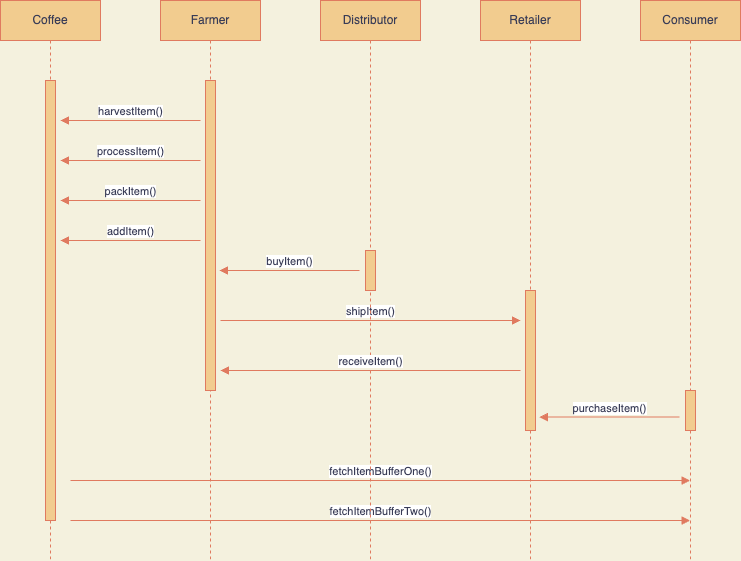

The diagram above was exported from draw.io. Its source (the exported page's mxGraphModel, read from the mxfile embedded in the PNG):
<mxGraphModel dx="867" dy="655" grid="1" gridSize="10" guides="1" tooltips="1" connect="1" arrows="1" fold="1" page="1" pageScale="1" pageWidth="1100" pageHeight="850" background="#F4F1DE" math="0" shadow="0">
  <root>
    <mxCell id="0" />
    <mxCell id="1" parent="0" />
    <mxCell id="_s_iXcTpUUn-P4Qzxky_-6" value="Coffee" style="shape=umlLifeline;perimeter=lifelinePerimeter;whiteSpace=wrap;html=1;container=1;collapsible=0;recursiveResize=0;outlineConnect=0;fontColor=#393C56;strokeColor=#E07A5F;fillColor=#F2CC8F;points=[];" vertex="1" parent="1">
      <mxGeometry x="160" y="160" width="100" height="560" as="geometry" />
    </mxCell>
    <mxCell id="_s_iXcTpUUn-P4Qzxky_-12" value="" style="html=1;points=[];perimeter=orthogonalPerimeter;fontColor=#393C56;strokeColor=#E07A5F;fillColor=#F2CC8F;" vertex="1" parent="_s_iXcTpUUn-P4Qzxky_-6">
      <mxGeometry x="45" y="80" width="10" height="440" as="geometry" />
    </mxCell>
    <mxCell id="_s_iXcTpUUn-P4Qzxky_-18" value="harvestItem()" style="html=1;verticalAlign=bottom;endArrow=block;rounded=0;fontColor=#393C56;strokeColor=#E07A5F;fillColor=#F2CC8F;" edge="1" parent="_s_iXcTpUUn-P4Qzxky_-6">
      <mxGeometry width="80" relative="1" as="geometry">
        <mxPoint x="200" y="120" as="sourcePoint" />
        <mxPoint x="60" y="120" as="targetPoint" />
        <Array as="points">
          <mxPoint x="185" y="120" />
        </Array>
      </mxGeometry>
    </mxCell>
    <mxCell id="_s_iXcTpUUn-P4Qzxky_-20" value="packItem()" style="html=1;verticalAlign=bottom;endArrow=block;rounded=0;fontColor=#393C56;strokeColor=#E07A5F;fillColor=#F2CC8F;" edge="1" parent="_s_iXcTpUUn-P4Qzxky_-6">
      <mxGeometry width="80" relative="1" as="geometry">
        <mxPoint x="200.09000000000003" y="200" as="sourcePoint" />
        <mxPoint x="60" y="200" as="targetPoint" />
        <Array as="points">
          <mxPoint x="180" y="200" />
        </Array>
      </mxGeometry>
    </mxCell>
    <mxCell id="_s_iXcTpUUn-P4Qzxky_-21" value="addItem()" style="html=1;verticalAlign=bottom;endArrow=block;rounded=0;fontColor=#393C56;strokeColor=#E07A5F;fillColor=#F2CC8F;" edge="1" parent="_s_iXcTpUUn-P4Qzxky_-6">
      <mxGeometry width="80" relative="1" as="geometry">
        <mxPoint x="200.09000000000003" y="240" as="sourcePoint" />
        <mxPoint x="60" y="240" as="targetPoint" />
        <Array as="points">
          <mxPoint x="180" y="240" />
        </Array>
      </mxGeometry>
    </mxCell>
    <mxCell id="_s_iXcTpUUn-P4Qzxky_-30" value="fetchItemBufferOne()" style="html=1;verticalAlign=bottom;endArrow=block;rounded=0;fontColor=#393C56;strokeColor=#E07A5F;fillColor=#F2CC8F;" edge="1" parent="_s_iXcTpUUn-P4Qzxky_-6" target="_s_iXcTpUUn-P4Qzxky_-11">
      <mxGeometry width="80" relative="1" as="geometry">
        <mxPoint x="70" y="480" as="sourcePoint" />
        <mxPoint x="150" y="480" as="targetPoint" />
      </mxGeometry>
    </mxCell>
    <mxCell id="_s_iXcTpUUn-P4Qzxky_-31" value="fetchItemBufferTwo()" style="html=1;verticalAlign=bottom;endArrow=block;rounded=0;fontColor=#393C56;strokeColor=#E07A5F;fillColor=#F2CC8F;" edge="1" parent="_s_iXcTpUUn-P4Qzxky_-6" target="_s_iXcTpUUn-P4Qzxky_-11">
      <mxGeometry width="80" relative="1" as="geometry">
        <mxPoint x="70" y="520" as="sourcePoint" />
        <mxPoint x="150" y="520" as="targetPoint" />
      </mxGeometry>
    </mxCell>
    <mxCell id="_s_iXcTpUUn-P4Qzxky_-8" value="Farmer" style="shape=umlLifeline;perimeter=lifelinePerimeter;whiteSpace=wrap;html=1;container=1;collapsible=0;recursiveResize=0;outlineConnect=0;fontColor=#393C56;strokeColor=#E07A5F;fillColor=#F2CC8F;" vertex="1" parent="1">
      <mxGeometry x="320" y="160" width="100" height="560" as="geometry" />
    </mxCell>
    <mxCell id="_s_iXcTpUUn-P4Qzxky_-13" value="" style="html=1;points=[];perimeter=orthogonalPerimeter;fontColor=#393C56;strokeColor=#E07A5F;fillColor=#F2CC8F;" vertex="1" parent="_s_iXcTpUUn-P4Qzxky_-8">
      <mxGeometry x="45" y="80" width="10" height="310" as="geometry" />
    </mxCell>
    <mxCell id="_s_iXcTpUUn-P4Qzxky_-23" value="buyItem()" style="html=1;verticalAlign=bottom;endArrow=block;rounded=0;fontColor=#393C56;strokeColor=#E07A5F;fillColor=#F2CC8F;" edge="1" parent="_s_iXcTpUUn-P4Qzxky_-8">
      <mxGeometry width="80" relative="1" as="geometry">
        <mxPoint x="199.09000000000003" y="270" as="sourcePoint" />
        <mxPoint x="59" y="270" as="targetPoint" />
        <Array as="points">
          <mxPoint x="179" y="270" />
        </Array>
      </mxGeometry>
    </mxCell>
    <mxCell id="_s_iXcTpUUn-P4Qzxky_-25" value="shipItem()" style="html=1;verticalAlign=bottom;endArrow=block;rounded=0;fontColor=#393C56;strokeColor=#E07A5F;fillColor=#F2CC8F;" edge="1" parent="_s_iXcTpUUn-P4Qzxky_-8">
      <mxGeometry width="80" relative="1" as="geometry">
        <mxPoint x="60" y="320" as="sourcePoint" />
        <mxPoint x="360" y="320" as="targetPoint" />
      </mxGeometry>
    </mxCell>
    <mxCell id="_s_iXcTpUUn-P4Qzxky_-9" value="Distributor" style="shape=umlLifeline;perimeter=lifelinePerimeter;whiteSpace=wrap;html=1;container=1;collapsible=0;recursiveResize=0;outlineConnect=0;fontColor=#393C56;strokeColor=#E07A5F;fillColor=#F2CC8F;" vertex="1" parent="1">
      <mxGeometry x="480" y="160" width="100" height="560" as="geometry" />
    </mxCell>
    <mxCell id="_s_iXcTpUUn-P4Qzxky_-22" value="" style="html=1;points=[];perimeter=orthogonalPerimeter;fontColor=#393C56;strokeColor=#E07A5F;fillColor=#F2CC8F;" vertex="1" parent="_s_iXcTpUUn-P4Qzxky_-9">
      <mxGeometry x="45" y="250" width="10" height="40" as="geometry" />
    </mxCell>
    <mxCell id="_s_iXcTpUUn-P4Qzxky_-10" value="Retailer" style="shape=umlLifeline;perimeter=lifelinePerimeter;whiteSpace=wrap;html=1;container=1;collapsible=0;recursiveResize=0;outlineConnect=0;fontColor=#393C56;strokeColor=#E07A5F;fillColor=#F2CC8F;" vertex="1" parent="1">
      <mxGeometry x="640" y="160" width="100" height="560" as="geometry" />
    </mxCell>
    <mxCell id="_s_iXcTpUUn-P4Qzxky_-24" value="" style="html=1;points=[];perimeter=orthogonalPerimeter;fontColor=#393C56;strokeColor=#E07A5F;fillColor=#F2CC8F;" vertex="1" parent="_s_iXcTpUUn-P4Qzxky_-10">
      <mxGeometry x="45" y="290" width="10" height="140" as="geometry" />
    </mxCell>
    <mxCell id="_s_iXcTpUUn-P4Qzxky_-29" value="purchaseItem()" style="html=1;verticalAlign=bottom;endArrow=block;rounded=0;fontColor=#393C56;strokeColor=#E07A5F;fillColor=#F2CC8F;" edge="1" parent="_s_iXcTpUUn-P4Qzxky_-10">
      <mxGeometry width="80" relative="1" as="geometry">
        <mxPoint x="199.09000000000015" y="416.62" as="sourcePoint" />
        <mxPoint x="59" y="416.62" as="targetPoint" />
        <Array as="points">
          <mxPoint x="179" y="416.62" />
        </Array>
      </mxGeometry>
    </mxCell>
    <mxCell id="_s_iXcTpUUn-P4Qzxky_-11" value="Consumer" style="shape=umlLifeline;perimeter=lifelinePerimeter;whiteSpace=wrap;html=1;container=1;collapsible=0;recursiveResize=0;outlineConnect=0;fontColor=#393C56;strokeColor=#E07A5F;fillColor=#F2CC8F;" vertex="1" parent="1">
      <mxGeometry x="800" y="160" width="100" height="560" as="geometry" />
    </mxCell>
    <mxCell id="_s_iXcTpUUn-P4Qzxky_-28" value="" style="html=1;points=[];perimeter=orthogonalPerimeter;fontColor=#393C56;strokeColor=#E07A5F;fillColor=#F2CC8F;" vertex="1" parent="_s_iXcTpUUn-P4Qzxky_-11">
      <mxGeometry x="45" y="390" width="10" height="40" as="geometry" />
    </mxCell>
    <mxCell id="_s_iXcTpUUn-P4Qzxky_-19" value="processItem()" style="html=1;verticalAlign=bottom;endArrow=block;rounded=0;fontColor=#393C56;strokeColor=#E07A5F;fillColor=#F2CC8F;" edge="1" parent="1">
      <mxGeometry width="80" relative="1" as="geometry">
        <mxPoint x="360.09" y="320" as="sourcePoint" />
        <mxPoint x="220" y="320" as="targetPoint" />
        <Array as="points">
          <mxPoint x="340" y="320" />
        </Array>
      </mxGeometry>
    </mxCell>
    <mxCell id="_s_iXcTpUUn-P4Qzxky_-27" value="receiveItem()" style="html=1;verticalAlign=bottom;endArrow=block;rounded=0;fontColor=#393C56;strokeColor=#E07A5F;fillColor=#F2CC8F;" edge="1" parent="1">
      <mxGeometry width="80" relative="1" as="geometry">
        <mxPoint x="680" y="530" as="sourcePoint" />
        <mxPoint x="380" y="530" as="targetPoint" />
        <Array as="points">
          <mxPoint x="500" y="530" />
        </Array>
      </mxGeometry>
    </mxCell>
  </root>
</mxGraphModel>